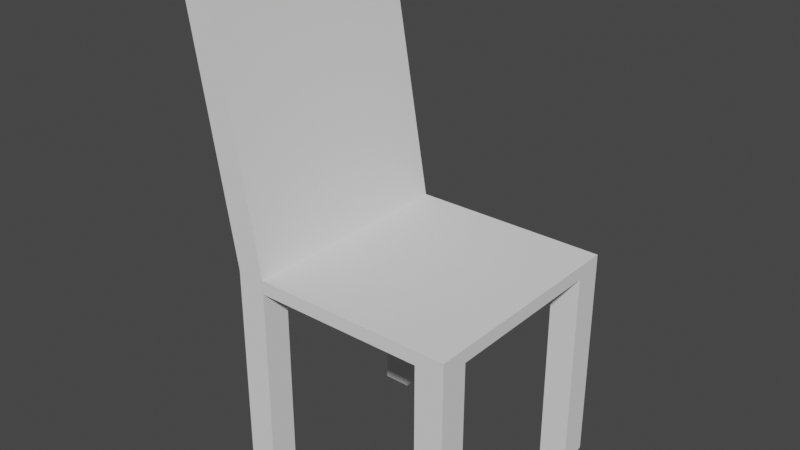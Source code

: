 # Source: Chair01.blend  (saved by Blender 2.93.21; exported with 4.5.12 LTS)
import bpy
from mathutils import Matrix  # noqa: F401  (used for matrix-valued properties, if any)

bpy.ops.wm.read_factory_settings(use_empty=True)
scene = bpy.context.scene
scene.name = 'Scene'

# ---- collections
col_collection = bpy.data.collections.new('Collection'); scene.collection.children.link(col_collection)

# ---- world
world_world = bpy.data.worlds.new('World'); scene.world = world_world
world_world.use_nodes = True; world_world.node_tree.nodes.clear()
_N = world_world.node_tree.nodes; _L = world_world.node_tree.links
n0 = _N.new('ShaderNodeOutputWorld'); n0.name = 'World Output'; n0.location = (300, 300)
n1 = _N.new('ShaderNodeBackground'); n1.name = 'Background'; n1.location = (10, 300)
n1.inputs[0].default_value = (0.05088, 0.05088, 0.05088, 1.0)
_L.new(n1.outputs[0], n0.inputs[0])
n0.is_active_output = True
world_world.color = (0.05088, 0.05088, 0.05088)
world_world.use_sun_shadow = False
world_world.sun_shadow_jitter_overblur = 0.0

# ---- meshes
me_cube_007 = bpy.data.meshes.new('Cube.007')
me_cube_007.from_pydata([(-0.1368, -0.25, -0.08951), (-0.1368, -0.25, -0.05946), (-0.1368, 0.25, -0.08951), (-0.1368, 0.25, -0.05946), (0.3632, -0.25, -0.08951), (0.3632, -0.25, -0.05946), (0.3632, 0.25, -0.08951), (0.3632, 0.25, -0.05946), (-0.1368, 5.588e-09, -0.08951), (0.1132, 0.25, -0.08951), (0.3632, 5.588e-09, -0.08951), (0.1132, -0.25, -0.08951), (0.1132, 5.588e-09, -0.08951), (-0.1368, -0.125, -0.08951), (-0.01178, 0.25, -0.08951), (0.3632, 0.125, -0.08951), (0.2382, -0.25, -0.08951), (-0.1368, 0.125, -0.08951), (0.2382, 0.25, -0.08951), (0.3632, -0.125, -0.08951), (-0.01178, -0.25, -0.08951), (0.1132, -0.125, -0.08951), (0.1132, 0.125, -0.08951), (-0.01178, 5.588e-09, -0.08951), (0.2382, 5.588e-09, -0.08951), (0.2382, 0.125, -0.08951), (-0.01178, 0.125, -0.08951), (-0.01178, -0.125, -0.08951), (0.2382, -0.125, -0.08951), (-0.1368, -0.1875, -0.08951), (-0.07428, 0.25, -0.08951), (0.3632, 0.1875, -0.08951), (0.3007, -0.25, -0.08951), (-0.1368, 0.0625, -0.08951), (0.1757, 0.25, -0.08951), (0.3632, -0.0625, -0.08951), (0.05072, -0.25, -0.08951), (0.1132, -0.1875, -0.08951), (0.1132, 0.0625, -0.08951), (-0.07428, 5.588e-09, -0.08951), (0.1757, 5.588e-09, -0.08951), (-0.1368, -0.0625, -0.08951), (0.05072, 0.25, -0.08951), (0.3632, 0.0625, -0.08951), (0.1757, -0.25, -0.08951), (-0.1368, 0.1875, -0.08951), (0.3007, 0.25, -0.08951), (0.3632, -0.1875, -0.08951), (-0.07428, -0.25, -0.08951), (0.1132, -0.0625, -0.08951), (0.1132, 0.1875, -0.08951), (0.05072, 5.588e-09, -0.08951), (0.3007, 5.588e-09, -0.08951), (0.2382, 0.0625, -0.08951), (0.2382, 0.1875, -0.08951), (0.1757, 0.125, -0.08951), (0.3007, 0.125, -0.08951), (-0.01178, 0.0625, -0.08951), (-0.01178, 0.1875, -0.08951), (-0.07428, 0.125, -0.08951), (0.05072, 0.125, -0.08951), (-0.01178, -0.1875, -0.08951), (-0.01178, -0.0625, -0.08951), (-0.07428, -0.125, -0.08951), (0.05072, -0.125, -0.08951), (0.2382, -0.1875, -0.08951), (0.2382, -0.0625, -0.08951), (0.1757, -0.125, -0.08951), (0.3007, -0.125, -0.08951), (0.3007, -0.0625, -0.08951), (0.1757, -0.0625, -0.08951), (0.1757, -0.1875, -0.08951), (0.05072, -0.0625, -0.08951), (-0.07428, -0.0625, -0.08951), (-0.07428, -0.1875, -0.08951), (0.05072, 0.1875, -0.08951), (-0.07428, 0.1875, -0.08951), (-0.07428, 0.0625, -0.08951), (0.3007, 0.1875, -0.08951), (0.1757, 0.1875, -0.08951), (0.1757, 0.0625, -0.08951), (0.3007, 0.0625, -0.08951), (0.05072, 0.0625, -0.08951), (0.05072, -0.1875, -0.08951), (0.3007, -0.1875, -0.08951), (-0.1368, -0.1875, -0.54), (-0.1368, -0.25, -0.54), (-0.07428, 0.25, -0.54), (-0.1368, 0.25, -0.54), (0.3632, 0.1875, -0.54), (0.3632, 0.25, -0.54), (0.3007, -0.25, -0.54), (0.3632, -0.25, -0.54), (-0.1368, 0.1875, -0.54), (0.3007, 0.25, -0.54), (0.3632, -0.1875, -0.54), (-0.07428, -0.25, -0.54), (-0.07428, -0.1875, -0.54), (-0.07428, 0.1875, -0.54), (0.3007, 0.1875, -0.54), (0.3007, -0.1875, -0.54), (-0.07428, 0.25, -0.05946), (-0.07428, -0.25, -0.05946), (-0.2445, -0.25, 0.5516), (-0.2445, 0.25, 0.5516), (-0.182, -0.25, 0.5516), (-0.182, 0.25, 0.5516)], [], [(0, 1, 3, 2, 45, 17, 33, 8, 41, 13, 29), (2, 3, 101, 7, 6, 46, 18, 34, 9, 42, 14, 30), (6, 7, 5, 4, 47, 19, 35, 10, 43, 15, 31), (4, 5, 102, 1, 0, 48, 20, 36, 11, 44, 16, 32), (78, 46, 94, 99), (3, 1, 103, 104), (83, 37, 11, 36), (82, 38, 12, 51), (81, 43, 10, 52), (80, 53, 24, 40), (79, 54, 25, 55), (78, 31, 15, 56), (77, 57, 23, 39), (76, 58, 26, 59), (75, 50, 22, 60), (74, 61, 20, 48), (73, 62, 27, 63), (72, 49, 21, 64), (71, 65, 16, 44), (70, 66, 28, 67), (69, 35, 19, 68), (66, 69, 68, 28), (24, 52, 69, 66), (52, 10, 35, 69), (49, 70, 67, 21), (12, 40, 70, 49), (40, 24, 66, 70), (37, 71, 44, 11), (21, 67, 71, 37), (67, 28, 65, 71), (62, 72, 64, 27), (23, 51, 72, 62), (51, 12, 49, 72), (41, 73, 63, 13), (8, 39, 73, 41), (39, 23, 62, 73), (29, 74, 97, 85), (13, 63, 74, 29), (63, 27, 61, 74), (58, 75, 60, 26), (14, 42, 75, 58), (42, 9, 50, 75), (45, 76, 59, 17), (30, 76, 98, 87), (30, 14, 58, 76), (33, 77, 39, 8), (17, 59, 77, 33), (59, 26, 57, 77), (54, 78, 56, 25), (18, 46, 78, 54), (46, 6, 90, 94), (50, 79, 55, 22), (9, 34, 79, 50), (34, 18, 54, 79), (38, 80, 40, 12), (22, 55, 80, 38), (55, 25, 53, 80), (53, 81, 52, 24), (25, 56, 81, 53), (56, 15, 43, 81), (57, 82, 51, 23), (26, 60, 82, 57), (60, 22, 38, 82), (61, 83, 36, 20), (27, 64, 83, 61), (64, 21, 37, 83), (65, 84, 32, 16), (28, 68, 84, 65), (68, 19, 47, 84), (100, 95, 92, 91), (85, 97, 96, 86), (88, 87, 98, 93), (94, 90, 89, 99), (47, 4, 92, 95), (76, 45, 93, 98), (6, 31, 89, 90), (32, 84, 100, 91), (0, 29, 85, 86), (48, 0, 86, 96), (31, 78, 99, 89), (4, 32, 91, 92), (84, 47, 95, 100), (2, 30, 87, 88), (74, 48, 96, 97), (45, 2, 88, 93), (7, 101, 102, 5), (106, 104, 103, 105), (1, 102, 105, 103), (102, 101, 106, 105), (101, 3, 104, 106)])
_uv = me_cube_007.uv_layers.new(name='UVMap')
_uv.uv.foreach_set('vector', [0.375, 0.0, 0.625, 0.0, 0.625, 0.25, 0.375, 0.25, 0.375, 0.2188, 0.375, 0.1875, 0.375, 0.1562, 0.375, 0.125, 0.375, 0.09375, 0.375, 0.0625, 0.375, 0.03125, 0.375, 0.25, 0.625, 0.25, 0.625, 0.2812, 0.625, 0.5, 0.375, 0.5, 0.375, 0.4688, 0.375, 0.4375, 0.375, 0.4062, 0.375, 0.375, 0.375, 0.3438, 0.375, 0.3125, 0.375, 0.2812, 0.375, 0.5, 0.625, 0.5, 0.625, 0.75, 0.375, 0.75, 0.375, 0.7188, 0.375, 0.6875, 0.375, 0.6562, 0.375, 0.625, 0.375, 0.5938, 0.375, 0.5625, 0.375, 0.5312, 0.375, 0.75, 0.625, 0.75, 0.625, 0.9688, 0.625, 1.0, 0.375, 1.0, 0.375, 0.9688, 0.375, 0.9375, 0.375, 0.9062, 0.375, 0.875, 0.375, 0.8438, 0.375, 0.8125, 0.375, 0.7812, 0.3438, 0.5312, 0.3438, 0.5, 0.3438, 0.5, 0.3438, 0.5312, 0.625, 0.25, 0.625, 0.0, 0.625, 0.0, 0.625, 0.25, 0.2188, 0.7188, 0.25, 0.7188, 0.25, 0.75, 0.2188, 0.75, 0.2188, 0.5938, 0.25, 0.5938, 0.25, 0.625, 0.2188, 0.625, 0.3438, 0.5938, 0.375, 0.5938, 0.375, 0.625, 0.3438, 0.625, 0.2812, 0.5938, 0.3125, 0.5938, 0.3125, 0.625, 0.2812, 0.625, 0.2812, 0.5312, 0.3125, 0.5312, 0.3125, 0.5625, 0.2812, 0.5625, 0.3438, 0.5312, 0.375, 0.5312, 0.375, 0.5625, 0.3438, 0.5625, 0.1562, 0.5938, 0.1875, 0.5938, 0.1875, 0.625, 0.1562, 0.625, 0.1562, 0.5312, 0.1875, 0.5312, 0.1875, 0.5625, 0.1562, 0.5625, 0.2188, 0.5312, 0.25, 0.5312, 0.25, 0.5625, 0.2188, 0.5625, 0.1562, 0.7188, 0.1875, 0.7188, 0.1875, 0.75, 0.1562, 0.75, 0.1562, 0.6562, 0.1875, 0.6562, 0.1875, 0.6875, 0.1562, 0.6875, 0.2188, 0.6562, 0.25, 0.6562, 0.25, 0.6875, 0.2188, 0.6875, 0.2812, 0.7188, 0.3125, 0.7188, 0.3125, 0.75, 0.2812, 0.75, 0.2812, 0.6562, 0.3125, 0.6562, 0.3125, 0.6875, 0.2812, 0.6875, 0.3438, 0.6562, 0.375, 0.6562, 0.375, 0.6875, 0.3438, 0.6875, 0.3125, 0.6562, 0.3438, 0.6562, 0.3438, 0.6875, 0.3125, 0.6875, 0.3125, 0.625, 0.3438, 0.625, 0.3438, 0.6562, 0.3125, 0.6562, 0.3438, 0.625, 0.375, 0.625, 0.375, 0.6562, 0.3438, 0.6562, 0.25, 0.6562, 0.2812, 0.6562, 0.2812, 0.6875, 0.25, 0.6875, 0.25, 0.625, 0.2812, 0.625, 0.2812, 0.6562, 0.25, 0.6562, 0.2812, 0.625, 0.3125, 0.625, 0.3125, 0.6562, 0.2812, 0.6562, 0.25, 0.7188, 0.2812, 0.7188, 0.2812, 0.75, 0.25, 0.75, 0.25, 0.6875, 0.2812, 0.6875, 0.2812, 0.7188, 0.25, 0.7188, 0.2812, 0.6875, 0.3125, 0.6875, 0.3125, 0.7188, 0.2812, 0.7188, 0.1875, 0.6562, 0.2188, 0.6562, 0.2188, 0.6875, 0.1875, 0.6875, 0.1875, 0.625, 0.2188, 0.625, 0.2188, 0.6562, 0.1875, 0.6562, 0.2188, 0.625, 0.25, 0.625, 0.25, 0.6562, 0.2188, 0.6562, 0.125, 0.6562, 0.1562, 0.6562, 0.1562, 0.6875, 0.125, 0.6875, 0.125, 0.625, 0.1562, 0.625, 0.1562, 0.6562, 0.125, 0.6562, 0.1562, 0.625, 0.1875, 0.625, 0.1875, 0.6562, 0.1562, 0.6562, 0.125, 0.7188, 0.1562, 0.7188, 0.1562, 0.7188, 0.125, 0.7188, 0.125, 0.6875, 0.1562, 0.6875, 0.1562, 0.7188, 0.125, 0.7188, 0.1562, 0.6875, 0.1875, 0.6875, 0.1875, 0.7188, 0.1562, 0.7188, 0.1875, 0.5312, 0.2188, 0.5312, 0.2188, 0.5625, 0.1875, 0.5625, 0.1875, 0.5, 0.2188, 0.5, 0.2188, 0.5312, 0.1875, 0.5312, 0.2188, 0.5, 0.25, 0.5, 0.25, 0.5312, 0.2188, 0.5312, 0.125, 0.5312, 0.1562, 0.5312, 0.1562, 0.5625, 0.125, 0.5625, 0.1562, 0.5, 0.1562, 0.5312, 0.1562, 0.5312, 0.1562, 0.5, 0.1562, 0.5, 0.1875, 0.5, 0.1875, 0.5312, 0.1562, 0.5312, 0.125, 0.5938, 0.1562, 0.5938, 0.1562, 0.625, 0.125, 0.625, 0.125, 0.5625, 0.1562, 0.5625, 0.1562, 0.5938, 0.125, 0.5938, 0.1562, 0.5625, 0.1875, 0.5625, 0.1875, 0.5938, 0.1562, 0.5938, 0.3125, 0.5312, 0.3438, 0.5312, 0.3438, 0.5625, 0.3125, 0.5625, 0.3125, 0.5, 0.3438, 0.5, 0.3438, 0.5312, 0.3125, 0.5312, 0.375, 0.4688, 0.375, 0.5, 0.375, 0.5, 0.375, 0.4688, 0.25, 0.5312, 0.2812, 0.5312, 0.2812, 0.5625, 0.25, 0.5625, 0.25, 0.5, 0.2812, 0.5, 0.2812, 0.5312, 0.25, 0.5312, 0.2812, 0.5, 0.3125, 0.5, 0.3125, 0.5312, 0.2812, 0.5312, 0.25, 0.5938, 0.2812, 0.5938, 0.2812, 0.625, 0.25, 0.625, 0.25, 0.5625, 0.2812, 0.5625, 0.2812, 0.5938, 0.25, 0.5938, 0.2812, 0.5625, 0.3125, 0.5625, 0.3125, 0.5938, 0.2812, 0.5938, 0.3125, 0.5938, 0.3438, 0.5938, 0.3438, 0.625, 0.3125, 0.625, 0.3125, 0.5625, 0.3438, 0.5625, 0.3438, 0.5938, 0.3125, 0.5938, 0.3438, 0.5625, 0.375, 0.5625, 0.375, 0.5938, 0.3438, 0.5938, 0.1875, 0.5938, 0.2188, 0.5938, 0.2188, 0.625, 0.1875, 0.625, 0.1875, 0.5625, 0.2188, 0.5625, 0.2188, 0.5938, 0.1875, 0.5938, 0.2188, 0.5625, 0.25, 0.5625, 0.25, 0.5938, 0.2188, 0.5938, 0.1875, 0.7188, 0.2188, 0.7188, 0.2188, 0.75, 0.1875, 0.75, 0.1875, 0.6875, 0.2188, 0.6875, 0.2188, 0.7188, 0.1875, 0.7188, 0.2188, 0.6875, 0.25, 0.6875, 0.25, 0.7188, 0.2188, 0.7188, 0.3125, 0.7188, 0.3438, 0.7188, 0.3438, 0.75, 0.3125, 0.75, 0.3125, 0.6875, 0.3438, 0.6875, 0.3438, 0.7188, 0.3125, 0.7188, 0.3438, 0.6875, 0.375, 0.6875, 0.375, 0.7188, 0.3438, 0.7188, 0.3438, 0.7188, 0.375, 0.7188, 0.375, 0.75, 0.3438, 0.75, 0.125, 0.7188, 0.1562, 0.7188, 0.1562, 0.75, 0.125, 0.75, 0.125, 0.5, 0.1562, 0.5, 0.1562, 0.5312, 0.125, 0.5312, 0.3438, 0.5, 0.375, 0.5, 0.375, 0.5312, 0.3438, 0.5312, 0.375, 0.7188, 0.375, 0.75, 0.375, 0.75, 0.375, 0.7188, 0.1562, 0.5312, 0.125, 0.5312, 0.125, 0.5312, 0.1562, 0.5312, 0.375, 0.5, 0.375, 0.5312, 0.375, 0.5312, 0.375, 0.5, 0.3438, 0.75, 0.3438, 0.7188, 0.3438, 0.7188, 0.3438, 0.75, 0.375, 0.0, 0.375, 0.03125, 0.375, 0.03125, 0.375, 0.0, 0.375, 0.9688, 0.375, 1.0, 0.375, 1.0, 0.375, 0.9688, 0.375, 0.5312, 0.3438, 0.5312, 0.3438, 0.5312, 0.375, 0.5312, 0.375, 0.75, 0.375, 0.7812, 0.375, 0.7812, 0.375, 0.75, 0.3438, 0.7188, 0.375, 0.7188, 0.375, 0.7188, 0.3438, 0.7188, 0.375, 0.25, 0.375, 0.2812, 0.375, 0.2812, 0.375, 0.25, 0.1562, 0.7188, 0.1562, 0.75, 0.1562, 0.75, 0.1562, 0.7188, 0.375, 0.2188, 0.375, 0.25, 0.375, 0.25, 0.375, 0.2188, 0.625, 0.5, 0.8438, 0.5, 0.8438, 0.75, 0.625, 0.75, 0.8438, 0.5, 0.875, 0.5, 0.875, 0.75, 0.8438, 0.75, 0.625, 1.0, 0.625, 0.9688, 0.625, 0.9688, 0.625, 1.0, 0.8438, 0.75, 0.8438, 0.5, 0.8438, 0.5, 0.8438, 0.75, 0.625, 0.2812, 0.625, 0.25, 0.625, 0.25, 0.625, 0.2812])
me_cube_007.use_remesh_fix_poles = True
me_cube_007.use_remesh_preserve_attributes = False
me_cube_007.update()

# ---- objects
ob_cube = bpy.data.objects.new('Cube', me_cube_007)

# ---- transforms, parenting, visibility, modifiers, constraints
ob_cube.location = (-0.1215, 0.0, 0.5507)

# ---- collection membership
col_collection.objects.link(ob_cube)

# ---- scene / render settings (as saved in the file)
scene.frame_start = 1; scene.frame_end = 250; scene.frame_set(1)
scene.render.engine = 'BLENDER_EEVEE_NEXT'
scene.cycles.use_denoising = False
scene.cycles.samples = 128
scene.cycles.sampling_pattern = 'TABULATED_SOBOL'
scene.cycles.use_adaptive_sampling = False
scene.cycles.use_light_tree = False
scene.view_settings.view_transform = 'Filmic'
bpy.context.view_layer.update()

# ---- added for rendering (the .blend has no active camera and no usable light): camera, sun
cam_auto = bpy.data.cameras.new('AutoCamera')
cam_auto.lens = 50.0
cam_auto.sensor_width = 36.0
cam_auto.clip_end = 1000.0
ob_auto_camera = bpy.data.objects.new('AutoCamera', cam_auto)
scene.collection.objects.link(ob_auto_camera)
ob_auto_camera.location = (1.18288, -1.49405, 1.55253)
ob_auto_camera.rotation_euler = (1.09748, -7.21219e-08, 0.694738)
scene.camera = ob_auto_camera
light_auto_sun = bpy.data.lights.new('AutoSun', 'SUN')
light_auto_sun.energy = 3.0
light_auto_sun.angle = 0.0523599
ob_auto_sun = bpy.data.objects.new('AutoSun', light_auto_sun)
scene.collection.objects.link(ob_auto_sun)
ob_auto_sun.rotation_euler = (0.872665, 0.174533, 0.523599)
bpy.context.view_layer.update()
